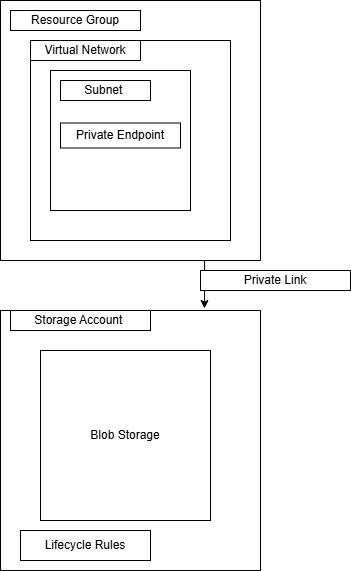

The diagram above was exported from draw.io. Its source (the exported page's mxGraphModel, read from the mxfile embedded in the PNG):
<mxGraphModel dx="872" dy="431" grid="1" gridSize="10" guides="1" tooltips="1" connect="1" arrows="1" fold="1" page="1" pageScale="1" pageWidth="827" pageHeight="1169" math="0" shadow="0">
  <root>
    <mxCell id="0" />
    <mxCell id="1" parent="0" />
    <mxCell id="DVOV9_XJfCn7QBcC_HH7-1" parent="1" style="whiteSpace=wrap;html=1;aspect=fixed;" value="" vertex="1">
      <mxGeometry height="260" width="260" x="40" y="10" as="geometry" />
    </mxCell>
    <mxCell id="DVOV9_XJfCn7QBcC_HH7-3" parent="1" style="whiteSpace=wrap;html=1;aspect=fixed;" value="" vertex="1">
      <mxGeometry height="200" width="200" x="70" y="50" as="geometry" />
    </mxCell>
    <mxCell id="DVOV9_XJfCn7QBcC_HH7-5" parent="1" style="rounded=0;whiteSpace=wrap;html=1;" value="Virtual Network" vertex="1">
      <mxGeometry height="20" width="110" x="70" y="50" as="geometry" />
    </mxCell>
    <mxCell id="DVOV9_XJfCn7QBcC_HH7-6" parent="1" style="rounded=0;whiteSpace=wrap;html=1;" value="Resource Group" vertex="1">
      <mxGeometry height="20" width="130" x="50" y="20" as="geometry" />
    </mxCell>
    <mxCell id="DVOV9_XJfCn7QBcC_HH7-7" parent="1" style="whiteSpace=wrap;html=1;aspect=fixed;" value="" vertex="1">
      <mxGeometry height="140" width="140" x="90" y="80" as="geometry" />
    </mxCell>
    <mxCell id="DVOV9_XJfCn7QBcC_HH7-8" parent="1" style="rounded=0;whiteSpace=wrap;html=1;" value="Subnet&amp;nbsp;" vertex="1">
      <mxGeometry height="20" width="90" x="100" y="90" as="geometry" />
    </mxCell>
    <mxCell id="DVOV9_XJfCn7QBcC_HH7-9" parent="1" style="rounded=0;whiteSpace=wrap;html=1;" value="Private Endpoint" vertex="1">
      <mxGeometry height="25" width="120" x="100" y="132.5" as="geometry" />
    </mxCell>
    <mxCell id="DVOV9_XJfCn7QBcC_HH7-11" parent="1" style="whiteSpace=wrap;html=1;aspect=fixed;" value="" vertex="1">
      <mxGeometry height="260" width="260" x="40" y="320" as="geometry" />
    </mxCell>
    <mxCell id="DVOV9_XJfCn7QBcC_HH7-12" edge="1" parent="1" source="DVOV9_XJfCn7QBcC_HH7-1" style="endArrow=classic;html=1;rounded=0;exitX=0.785;exitY=1;exitDx=0;exitDy=0;exitPerimeter=0;" value="">
      <mxGeometry height="50" relative="1" width="50" as="geometry">
        <mxPoint x="390" y="340" as="sourcePoint" />
        <mxPoint x="244" y="318" as="targetPoint" />
      </mxGeometry>
    </mxCell>
    <mxCell id="DVOV9_XJfCn7QBcC_HH7-13" parent="1" style="whiteSpace=wrap;html=1;aspect=fixed;" value="Blob Storage" vertex="1">
      <mxGeometry height="170" width="170" x="80" y="360" as="geometry" />
    </mxCell>
    <mxCell id="DVOV9_XJfCn7QBcC_HH7-14" parent="1" style="rounded=0;whiteSpace=wrap;html=1;" value="Storage Account&amp;nbsp;" vertex="1">
      <mxGeometry height="20" width="140" x="50" y="320" as="geometry" />
    </mxCell>
    <mxCell id="DVOV9_XJfCn7QBcC_HH7-15" parent="1" style="rounded=0;whiteSpace=wrap;html=1;" value="Lifecycle Rules" vertex="1">
      <mxGeometry height="30" width="130" x="60" y="540" as="geometry" />
    </mxCell>
    <mxCell id="DVOV9_XJfCn7QBcC_HH7-16" parent="1" style="rounded=0;whiteSpace=wrap;html=1;" value="Private Link" vertex="1">
      <mxGeometry height="20" width="150" x="240" y="280" as="geometry" />
    </mxCell>
  </root>
</mxGraphModel>